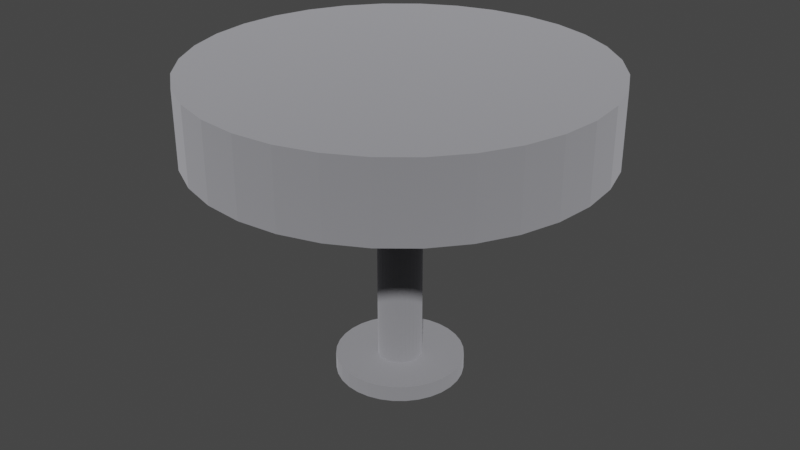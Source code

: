 # Source: Desk.blend  (saved by Blender 3.6.11; exported with 4.5.12 LTS)
import bpy
from mathutils import Matrix  # noqa: F401  (used for matrix-valued properties, if any)

bpy.ops.wm.read_factory_settings(use_empty=True)
scene = bpy.context.scene
scene.name = 'Scene'

# ---- collections
col_collection = bpy.data.collections.new('Collection'); scene.collection.children.link(col_collection)

# ---- materials (node trees are filled in below, after node groups)
mat_x = bpy.data.materials.new('材质')
mat_x.use_transparent_shadow = False

# ---- material node trees
mat_x.use_nodes = True; mat_x.node_tree.nodes.clear()
_N = mat_x.node_tree.nodes; _L = mat_x.node_tree.links
n0 = _N.new('ShaderNodeBsdfPrincipled'); n0.name = '原理化BSDF'; n0.location = (10, 300)
n0.distribution = 'GGX'
n0.subsurface_method = 'RANDOM_WALK_SKIN'
n0.inputs[0].default_value = (0.7447, 0.7456, 0.8, 1.0)
n0.inputs[1].default_value = 1.0
n0.inputs[2].default_value = 1.0
n0.inputs[3].default_value = 1.45
n0.inputs[27].default_value = (0.0, 0.0, 0.0, 1.0)
n0.inputs[28].default_value = 1.0
n1 = _N.new('ShaderNodeOutputMaterial'); n1.name = '材质输出'; n1.location = (300, 300)
_L.new(n0.outputs[0], n1.inputs[0])
n1.is_active_output = True

# ---- world
world_world = bpy.data.worlds.new('World'); scene.world = world_world
world_world.use_nodes = True; world_world.node_tree.nodes.clear()
_N = world_world.node_tree.nodes; _L = world_world.node_tree.links
n0 = _N.new('ShaderNodeOutputWorld'); n0.name = 'World Output'; n0.location = (300, 300)
n1 = _N.new('ShaderNodeBackground'); n1.name = 'Background'; n1.location = (10, 300)
n1.inputs[0].default_value = (0.05088, 0.05088, 0.05088, 1.0)
_L.new(n1.outputs[0], n0.inputs[0])
n0.is_active_output = True
world_world.color = (0.05088, 0.05088, 0.05088)
world_world.use_sun_shadow = False
world_world.sun_shadow_jitter_overblur = 0.0

# ---- meshes
me_x = bpy.data.meshes.new('柱体')
me_x.from_pydata([(0.0, 1.0, -1.0), (0.0, 1.0, 1.0), (0.1951, 0.9808, -1.0), (0.1951, 0.9808, 1.0), (0.3827, 0.9239, -1.0), (0.3827, 0.9239, 1.0), (0.5556, 0.8315, -1.0), (0.5556, 0.8315, 1.0), (0.7071, 0.7071, -1.0), (0.7071, 0.7071, 1.0), (0.8315, 0.5556, -1.0), (0.8315, 0.5556, 1.0), (0.9239, 0.3827, -1.0), (0.9239, 0.3827, 1.0), (0.9808, 0.1951, -1.0), (0.9808, 0.1951, 1.0), (1.0, 0.0, -1.0), (1.0, 0.0, 1.0), (0.9808, -0.1951, -1.0), (0.9808, -0.1951, 1.0), (0.9239, -0.3827, -1.0), (0.9239, -0.3827, 1.0), (0.8315, -0.5556, -1.0), (0.8315, -0.5556, 1.0), (0.7071, -0.7071, -1.0), (0.7071, -0.7071, 1.0), (0.5556, -0.8315, -1.0), (0.5556, -0.8315, 1.0), (0.3827, -0.9239, -1.0), (0.3827, -0.9239, 1.0), (0.1951, -0.9808, -1.0), (0.1951, -0.9808, 1.0), (0.0, -1.0, -1.0), (0.0, -1.0, 1.0), (-0.1951, -0.9808, -1.0), (-0.1951, -0.9808, 1.0), (-0.3827, -0.9239, -1.0), (-0.3827, -0.9239, 1.0), (-0.5556, -0.8315, -1.0), (-0.5556, -0.8315, 1.0), (-0.7071, -0.7071, -1.0), (-0.7071, -0.7071, 1.0), (-0.8315, -0.5556, -1.0), (-0.8315, -0.5556, 1.0), (-0.9239, -0.3827, -1.0), (-0.9239, -0.3827, 1.0), (-0.9808, -0.1951, -1.0), (-0.9808, -0.1951, 1.0), (-1.0, 0.0, -1.0), (-1.0, 0.0, 1.0), (-0.9808, 0.1951, -1.0), (-0.9808, 0.1951, 1.0), (-0.9239, 0.3827, -1.0), (-0.9239, 0.3827, 1.0), (-0.8315, 0.5556, -1.0), (-0.8315, 0.5556, 1.0), (-0.7071, 0.7071, -1.0), (-0.7071, 0.7071, 1.0), (-0.5556, 0.8315, -1.0), (-0.5556, 0.8315, 1.0), (-0.3827, 0.9239, -1.0), (-0.3827, 0.9239, 1.0), (-0.1951, 0.9808, -1.0), (-0.1951, 0.9808, 1.0)], [], [(0, 1, 3, 2), (2, 3, 5, 4), (4, 5, 7, 6), (6, 7, 9, 8), (8, 9, 11, 10), (10, 11, 13, 12), (12, 13, 15, 14), (14, 15, 17, 16), (16, 17, 19, 18), (18, 19, 21, 20), (20, 21, 23, 22), (22, 23, 25, 24), (24, 25, 27, 26), (26, 27, 29, 28), (28, 29, 31, 30), (30, 31, 33, 32), (32, 33, 35, 34), (34, 35, 37, 36), (36, 37, 39, 38), (38, 39, 41, 40), (40, 41, 43, 42), (42, 43, 45, 44), (44, 45, 47, 46), (46, 47, 49, 48), (48, 49, 51, 50), (50, 51, 53, 52), (52, 53, 55, 54), (54, 55, 57, 56), (56, 57, 59, 58), (58, 59, 61, 60), (3, 1, 63, 61, 59, 57, 55, 53, 51, 49, 47, 45, 43, 41, 39, 37, 35, 33, 31, 29, 27, 25, 23, 21, 19, 17, 15, 13, 11, 9, 7, 5), (60, 61, 63, 62), (62, 63, 1, 0), (0, 2, 4, 6, 8, 10, 12, 14, 16, 18, 20, 22, 24, 26, 28, 30, 32, 34, 36, 38, 40, 42, 44, 46, 48, 50, 52, 54, 56, 58, 60, 62)])
_uv = me_x.uv_layers.new(name='UV 贴图')
_uv.uv.foreach_set('vector', [1.0, 0.5, 1.0, 1.0, 0.9688, 1.0, 0.9688, 0.5, 0.9688, 0.5, 0.9688, 1.0, 0.9375, 1.0, 0.9375, 0.5, 0.9375, 0.5, 0.9375, 1.0, 0.9062, 1.0, 0.9062, 0.5, 0.9062, 0.5, 0.9062, 1.0, 0.875, 1.0, 0.875, 0.5, 0.875, 0.5, 0.875, 1.0, 0.8438, 1.0, 0.8438, 0.5, 0.8438, 0.5, 0.8438, 1.0, 0.8125, 1.0, 0.8125, 0.5, 0.8125, 0.5, 0.8125, 1.0, 0.7812, 1.0, 0.7812, 0.5, 0.7812, 0.5, 0.7812, 1.0, 0.75, 1.0, 0.75, 0.5, 0.75, 0.5, 0.75, 1.0, 0.7188, 1.0, 0.7188, 0.5, 0.7188, 0.5, 0.7188, 1.0, 0.6875, 1.0, 0.6875, 0.5, 0.6875, 0.5, 0.6875, 1.0, 0.6562, 1.0, 0.6562, 0.5, 0.6562, 0.5, 0.6562, 1.0, 0.625, 1.0, 0.625, 0.5, 0.625, 0.5, 0.625, 1.0, 0.5938, 1.0, 0.5938, 0.5, 0.5938, 0.5, 0.5938, 1.0, 0.5625, 1.0, 0.5625, 0.5, 0.5625, 0.5, 0.5625, 1.0, 0.5312, 1.0, 0.5312, 0.5, 0.5312, 0.5, 0.5312, 1.0, 0.5, 1.0, 0.5, 0.5, 0.5, 0.5, 0.5, 1.0, 0.4688, 1.0, 0.4688, 0.5, 0.4688, 0.5, 0.4688, 1.0, 0.4375, 1.0, 0.4375, 0.5, 0.4375, 0.5, 0.4375, 1.0, 0.4062, 1.0, 0.4062, 0.5, 0.4062, 0.5, 0.4062, 1.0, 0.375, 1.0, 0.375, 0.5, 0.375, 0.5, 0.375, 1.0, 0.3438, 1.0, 0.3438, 0.5, 0.3438, 0.5, 0.3438, 1.0, 0.3125, 1.0, 0.3125, 0.5, 0.3125, 0.5, 0.3125, 1.0, 0.2812, 1.0, 0.2812, 0.5, 0.2812, 0.5, 0.2812, 1.0, 0.25, 1.0, 0.25, 0.5, 0.25, 0.5, 0.25, 1.0, 0.2188, 1.0, 0.2188, 0.5, 0.2188, 0.5, 0.2188, 1.0, 0.1875, 1.0, 0.1875, 0.5, 0.1875, 0.5, 0.1875, 1.0, 0.1562, 1.0, 0.1562, 0.5, 0.1562, 0.5, 0.1562, 1.0, 0.125, 1.0, 0.125, 0.5, 0.125, 0.5, 0.125, 1.0, 0.09375, 1.0, 0.09375, 0.5, 0.09375, 0.5, 0.09375, 1.0, 0.0625, 1.0, 0.0625, 0.5, 0.2968, 0.4854, 0.25, 0.49, 0.2032, 0.4854, 0.1582, 0.4717, 0.1167, 0.4496, 0.08029, 0.4197, 0.05045, 0.3833, 0.02827, 0.3418, 0.01461, 0.2968, 0.01, 0.25, 0.01461, 0.2032, 0.02827, 0.1582, 0.05045, 0.1167, 0.08029, 0.08029, 0.1167, 0.05045, 0.1582, 0.02827, 0.2032, 0.01461, 0.25, 0.01, 0.2968, 0.01461, 0.3418, 0.02827, 0.3833, 0.05045, 0.4197, 0.08029, 0.4496, 0.1167, 0.4717, 0.1582, 0.4854, 0.2032, 0.49, 0.25, 0.4854, 0.2968, 0.4717, 0.3418, 0.4496, 0.3833, 0.4197, 0.4197, 0.3833, 0.4496, 0.3418, 0.4717, 0.0625, 0.5, 0.0625, 1.0, 0.03125, 1.0, 0.03125, 0.5, 0.03125, 0.5, 0.03125, 1.0, 0.0, 1.0, 0.0, 0.5, 0.75, 0.49, 0.7968, 0.4854, 0.8418, 0.4717, 0.8833, 0.4496, 0.9197, 0.4197, 0.9496, 0.3833, 0.9717, 0.3418, 0.9854, 0.2968, 0.99, 0.25, 0.9854, 0.2032, 0.9717, 0.1582, 0.9496, 0.1167, 0.9197, 0.08029, 0.8833, 0.05045, 0.8418, 0.02827, 0.7968, 0.01461, 0.75, 0.01, 0.7032, 0.01461, 0.6582, 0.02827, 0.6167, 0.05045, 0.5803, 0.08029, 0.5504, 0.1167, 0.5283, 0.1582, 0.5146, 0.2032, 0.51, 0.25, 0.5146, 0.2968, 0.5283, 0.3418, 0.5504, 0.3833, 0.5803, 0.4197, 0.6167, 0.4496, 0.6582, 0.4717, 0.7032, 0.4854])
me_x.materials.append(mat_x)
me_x.update()
me_001 = bpy.data.meshes.new('柱体.001')
me_001.from_pydata([(0.0, 0.11, -0.89), (0.0, 0.11, 0.89), (0.02146, 0.1079, -0.89), (0.02146, 0.1079, 0.89), (0.0421, 0.1016, -0.89), (0.0421, 0.1016, 0.89), (0.06111, 0.09146, -0.89), (0.06111, 0.09146, 0.89), (0.07778, 0.07778, -0.89), (0.07778, 0.07778, 0.89), (0.09146, 0.06111, -0.89), (0.09146, 0.06111, 0.89), (0.1016, 0.0421, -0.89), (0.1016, 0.0421, 0.89), (0.1079, 0.02146, -0.89), (0.1079, 0.02146, 0.89), (0.11, 0.0, -0.89), (0.11, 0.0, 0.89), (0.1079, -0.02146, -0.89), (0.1079, -0.02146, 0.89), (0.1016, -0.0421, -0.89), (0.1016, -0.0421, 0.89), (0.09146, -0.06111, -0.89), (0.09146, -0.06111, 0.89), (0.07778, -0.07778, -0.89), (0.07778, -0.07778, 0.89), (0.06111, -0.09146, -0.89), (0.06111, -0.09146, 0.89), (0.0421, -0.1016, -0.89), (0.0421, -0.1016, 0.89), (0.02146, -0.1079, -0.89), (0.02146, -0.1079, 0.89), (0.0, -0.11, -0.89), (0.0, -0.11, 0.89), (-0.02146, -0.1079, -0.89), (-0.02146, -0.1079, 0.89), (-0.0421, -0.1016, -0.89), (-0.0421, -0.1016, 0.89), (-0.06111, -0.09146, -0.89), (-0.06111, -0.09146, 0.89), (-0.07778, -0.07778, -0.89), (-0.07778, -0.07778, 0.89), (-0.09146, -0.06111, -0.89), (-0.09146, -0.06111, 0.89), (-0.1016, -0.0421, -0.89), (-0.1016, -0.0421, 0.89), (-0.1079, -0.02146, -0.89), (-0.1079, -0.02146, 0.89), (-0.11, 0.0, -0.89), (-0.11, 0.0, 0.89), (-0.1079, 0.02146, -0.89), (-0.1079, 0.02146, 0.89), (-0.1016, 0.0421, -0.89), (-0.1016, 0.0421, 0.89), (-0.09146, 0.06111, -0.89), (-0.09146, 0.06111, 0.89), (-0.07778, 0.07778, -0.89), (-0.07778, 0.07778, 0.89), (-0.06111, 0.09146, -0.89), (-0.06111, 0.09146, 0.89), (-0.0421, 0.1016, -0.89), (-0.0421, 0.1016, 0.89), (-0.02146, 0.1079, -0.89), (-0.02146, 0.1079, 0.89)], [], [(0, 1, 3, 2), (2, 3, 5, 4), (4, 5, 7, 6), (6, 7, 9, 8), (8, 9, 11, 10), (10, 11, 13, 12), (12, 13, 15, 14), (14, 15, 17, 16), (16, 17, 19, 18), (18, 19, 21, 20), (20, 21, 23, 22), (22, 23, 25, 24), (24, 25, 27, 26), (26, 27, 29, 28), (28, 29, 31, 30), (30, 31, 33, 32), (32, 33, 35, 34), (34, 35, 37, 36), (36, 37, 39, 38), (38, 39, 41, 40), (40, 41, 43, 42), (42, 43, 45, 44), (44, 45, 47, 46), (46, 47, 49, 48), (48, 49, 51, 50), (50, 51, 53, 52), (52, 53, 55, 54), (54, 55, 57, 56), (56, 57, 59, 58), (58, 59, 61, 60), (3, 1, 63, 61, 59, 57, 55, 53, 51, 49, 47, 45, 43, 41, 39, 37, 35, 33, 31, 29, 27, 25, 23, 21, 19, 17, 15, 13, 11, 9, 7, 5), (60, 61, 63, 62), (62, 63, 1, 0), (0, 2, 4, 6, 8, 10, 12, 14, 16, 18, 20, 22, 24, 26, 28, 30, 32, 34, 36, 38, 40, 42, 44, 46, 48, 50, 52, 54, 56, 58, 60, 62)])
_uv = me_001.uv_layers.new(name='UV 贴图')
_uv.uv.foreach_set('vector', [1.0, 0.5, 1.0, 1.0, 0.9688, 1.0, 0.9688, 0.5, 0.9688, 0.5, 0.9688, 1.0, 0.9375, 1.0, 0.9375, 0.5, 0.9375, 0.5, 0.9375, 1.0, 0.9062, 1.0, 0.9062, 0.5, 0.9062, 0.5, 0.9062, 1.0, 0.875, 1.0, 0.875, 0.5, 0.875, 0.5, 0.875, 1.0, 0.8438, 1.0, 0.8438, 0.5, 0.8438, 0.5, 0.8438, 1.0, 0.8125, 1.0, 0.8125, 0.5, 0.8125, 0.5, 0.8125, 1.0, 0.7812, 1.0, 0.7812, 0.5, 0.7812, 0.5, 0.7812, 1.0, 0.75, 1.0, 0.75, 0.5, 0.75, 0.5, 0.75, 1.0, 0.7188, 1.0, 0.7188, 0.5, 0.7188, 0.5, 0.7188, 1.0, 0.6875, 1.0, 0.6875, 0.5, 0.6875, 0.5, 0.6875, 1.0, 0.6562, 1.0, 0.6562, 0.5, 0.6562, 0.5, 0.6562, 1.0, 0.625, 1.0, 0.625, 0.5, 0.625, 0.5, 0.625, 1.0, 0.5938, 1.0, 0.5938, 0.5, 0.5938, 0.5, 0.5938, 1.0, 0.5625, 1.0, 0.5625, 0.5, 0.5625, 0.5, 0.5625, 1.0, 0.5312, 1.0, 0.5312, 0.5, 0.5312, 0.5, 0.5312, 1.0, 0.5, 1.0, 0.5, 0.5, 0.5, 0.5, 0.5, 1.0, 0.4688, 1.0, 0.4688, 0.5, 0.4688, 0.5, 0.4688, 1.0, 0.4375, 1.0, 0.4375, 0.5, 0.4375, 0.5, 0.4375, 1.0, 0.4062, 1.0, 0.4062, 0.5, 0.4062, 0.5, 0.4062, 1.0, 0.375, 1.0, 0.375, 0.5, 0.375, 0.5, 0.375, 1.0, 0.3438, 1.0, 0.3438, 0.5, 0.3438, 0.5, 0.3438, 1.0, 0.3125, 1.0, 0.3125, 0.5, 0.3125, 0.5, 0.3125, 1.0, 0.2812, 1.0, 0.2812, 0.5, 0.2812, 0.5, 0.2812, 1.0, 0.25, 1.0, 0.25, 0.5, 0.25, 0.5, 0.25, 1.0, 0.2188, 1.0, 0.2188, 0.5, 0.2188, 0.5, 0.2188, 1.0, 0.1875, 1.0, 0.1875, 0.5, 0.1875, 0.5, 0.1875, 1.0, 0.1562, 1.0, 0.1562, 0.5, 0.1562, 0.5, 0.1562, 1.0, 0.125, 1.0, 0.125, 0.5, 0.125, 0.5, 0.125, 1.0, 0.09375, 1.0, 0.09375, 0.5, 0.09375, 0.5, 0.09375, 1.0, 0.0625, 1.0, 0.0625, 0.5, 0.2968, 0.4854, 0.25, 0.49, 0.2032, 0.4854, 0.1582, 0.4717, 0.1167, 0.4496, 0.08029, 0.4197, 0.05045, 0.3833, 0.02827, 0.3418, 0.01461, 0.2968, 0.01, 0.25, 0.01461, 0.2032, 0.02827, 0.1582, 0.05045, 0.1167, 0.08029, 0.08029, 0.1167, 0.05045, 0.1582, 0.02827, 0.2032, 0.01461, 0.25, 0.01, 0.2968, 0.01461, 0.3418, 0.02827, 0.3833, 0.05045, 0.4197, 0.08029, 0.4496, 0.1167, 0.4717, 0.1582, 0.4854, 0.2032, 0.49, 0.25, 0.4854, 0.2968, 0.4717, 0.3418, 0.4496, 0.3833, 0.4197, 0.4197, 0.3833, 0.4496, 0.3418, 0.4717, 0.0625, 0.5, 0.0625, 1.0, 0.03125, 1.0, 0.03125, 0.5, 0.03125, 0.5, 0.03125, 1.0, 0.0, 1.0, 0.0, 0.5, 0.75, 0.49, 0.7968, 0.4854, 0.8418, 0.4717, 0.8833, 0.4496, 0.9197, 0.4197, 0.9496, 0.3833, 0.9717, 0.3418, 0.9854, 0.2968, 0.99, 0.25, 0.9854, 0.2032, 0.9717, 0.1582, 0.9496, 0.1167, 0.9197, 0.08029, 0.8833, 0.05045, 0.8418, 0.02827, 0.7968, 0.01461, 0.75, 0.01, 0.7032, 0.01461, 0.6582, 0.02827, 0.6167, 0.05045, 0.5803, 0.08029, 0.5504, 0.1167, 0.5283, 0.1582, 0.5146, 0.2032, 0.51, 0.25, 0.5146, 0.2968, 0.5283, 0.3418, 0.5504, 0.3833, 0.5803, 0.4197, 0.6167, 0.4496, 0.6582, 0.4717, 0.7032, 0.4854])
me_001.materials.append(mat_x)
me_001.update()
me_002 = bpy.data.meshes.new('柱体.002')
me_002.from_pydata([(0.0, 0.18, -0.14), (0.0, 0.18, 0.14), (0.03512, 0.1765, -0.14), (0.03512, 0.1765, 0.14), (0.06888, 0.1663, -0.14), (0.06888, 0.1663, 0.14), (0.1, 0.1497, -0.14), (0.1, 0.1497, 0.14), (0.1273, 0.1273, -0.14), (0.1273, 0.1273, 0.14), (0.1497, 0.1, -0.14), (0.1497, 0.1, 0.14), (0.1663, 0.06888, -0.14), (0.1663, 0.06888, 0.14), (0.1765, 0.03512, -0.14), (0.1765, 0.03512, 0.14), (0.18, 0.0, -0.14), (0.18, 0.0, 0.14), (0.1765, -0.03512, -0.14), (0.1765, -0.03512, 0.14), (0.1663, -0.06888, -0.14), (0.1663, -0.06888, 0.14), (0.1497, -0.1, -0.14), (0.1497, -0.1, 0.14), (0.1273, -0.1273, -0.14), (0.1273, -0.1273, 0.14), (0.1, -0.1497, -0.14), (0.1, -0.1497, 0.14), (0.06888, -0.1663, -0.14), (0.06888, -0.1663, 0.14), (0.03512, -0.1765, -0.14), (0.03512, -0.1765, 0.14), (0.0, -0.18, -0.14), (0.0, -0.18, 0.14), (-0.03512, -0.1765, -0.14), (-0.03512, -0.1765, 0.14), (-0.06888, -0.1663, -0.14), (-0.06888, -0.1663, 0.14), (-0.1, -0.1497, -0.14), (-0.1, -0.1497, 0.14), (-0.1273, -0.1273, -0.14), (-0.1273, -0.1273, 0.14), (-0.1497, -0.1, -0.14), (-0.1497, -0.1, 0.14), (-0.1663, -0.06888, -0.14), (-0.1663, -0.06888, 0.14), (-0.1765, -0.03512, -0.14), (-0.1765, -0.03512, 0.14), (-0.18, 0.0, -0.14), (-0.18, 0.0, 0.14), (-0.1765, 0.03512, -0.14), (-0.1765, 0.03512, 0.14), (-0.1663, 0.06888, -0.14), (-0.1663, 0.06888, 0.14), (-0.1497, 0.1, -0.14), (-0.1497, 0.1, 0.14), (-0.1273, 0.1273, -0.14), (-0.1273, 0.1273, 0.14), (-0.1, 0.1497, -0.14), (-0.1, 0.1497, 0.14), (-0.06888, 0.1663, -0.14), (-0.06888, 0.1663, 0.14), (-0.03512, 0.1765, -0.14), (-0.03512, 0.1765, 0.14)], [], [(0, 1, 3, 2), (2, 3, 5, 4), (4, 5, 7, 6), (6, 7, 9, 8), (8, 9, 11, 10), (10, 11, 13, 12), (12, 13, 15, 14), (14, 15, 17, 16), (16, 17, 19, 18), (18, 19, 21, 20), (20, 21, 23, 22), (22, 23, 25, 24), (24, 25, 27, 26), (26, 27, 29, 28), (28, 29, 31, 30), (30, 31, 33, 32), (32, 33, 35, 34), (34, 35, 37, 36), (36, 37, 39, 38), (38, 39, 41, 40), (40, 41, 43, 42), (42, 43, 45, 44), (44, 45, 47, 46), (46, 47, 49, 48), (48, 49, 51, 50), (50, 51, 53, 52), (52, 53, 55, 54), (54, 55, 57, 56), (56, 57, 59, 58), (58, 59, 61, 60), (3, 1, 63, 61, 59, 57, 55, 53, 51, 49, 47, 45, 43, 41, 39, 37, 35, 33, 31, 29, 27, 25, 23, 21, 19, 17, 15, 13, 11, 9, 7, 5), (60, 61, 63, 62), (62, 63, 1, 0), (0, 2, 4, 6, 8, 10, 12, 14, 16, 18, 20, 22, 24, 26, 28, 30, 32, 34, 36, 38, 40, 42, 44, 46, 48, 50, 52, 54, 56, 58, 60, 62)])
_uv = me_002.uv_layers.new(name='UV 贴图')
_uv.uv.foreach_set('vector', [1.0, 0.5, 1.0, 1.0, 0.9688, 1.0, 0.9688, 0.5, 0.9688, 0.5, 0.9688, 1.0, 0.9375, 1.0, 0.9375, 0.5, 0.9375, 0.5, 0.9375, 1.0, 0.9062, 1.0, 0.9062, 0.5, 0.9062, 0.5, 0.9062, 1.0, 0.875, 1.0, 0.875, 0.5, 0.875, 0.5, 0.875, 1.0, 0.8438, 1.0, 0.8438, 0.5, 0.8438, 0.5, 0.8438, 1.0, 0.8125, 1.0, 0.8125, 0.5, 0.8125, 0.5, 0.8125, 1.0, 0.7812, 1.0, 0.7812, 0.5, 0.7812, 0.5, 0.7812, 1.0, 0.75, 1.0, 0.75, 0.5, 0.75, 0.5, 0.75, 1.0, 0.7188, 1.0, 0.7188, 0.5, 0.7188, 0.5, 0.7188, 1.0, 0.6875, 1.0, 0.6875, 0.5, 0.6875, 0.5, 0.6875, 1.0, 0.6562, 1.0, 0.6562, 0.5, 0.6562, 0.5, 0.6562, 1.0, 0.625, 1.0, 0.625, 0.5, 0.625, 0.5, 0.625, 1.0, 0.5938, 1.0, 0.5938, 0.5, 0.5938, 0.5, 0.5938, 1.0, 0.5625, 1.0, 0.5625, 0.5, 0.5625, 0.5, 0.5625, 1.0, 0.5312, 1.0, 0.5312, 0.5, 0.5312, 0.5, 0.5312, 1.0, 0.5, 1.0, 0.5, 0.5, 0.5, 0.5, 0.5, 1.0, 0.4688, 1.0, 0.4688, 0.5, 0.4688, 0.5, 0.4688, 1.0, 0.4375, 1.0, 0.4375, 0.5, 0.4375, 0.5, 0.4375, 1.0, 0.4062, 1.0, 0.4062, 0.5, 0.4062, 0.5, 0.4062, 1.0, 0.375, 1.0, 0.375, 0.5, 0.375, 0.5, 0.375, 1.0, 0.3438, 1.0, 0.3438, 0.5, 0.3438, 0.5, 0.3438, 1.0, 0.3125, 1.0, 0.3125, 0.5, 0.3125, 0.5, 0.3125, 1.0, 0.2812, 1.0, 0.2812, 0.5, 0.2812, 0.5, 0.2812, 1.0, 0.25, 1.0, 0.25, 0.5, 0.25, 0.5, 0.25, 1.0, 0.2188, 1.0, 0.2188, 0.5, 0.2188, 0.5, 0.2188, 1.0, 0.1875, 1.0, 0.1875, 0.5, 0.1875, 0.5, 0.1875, 1.0, 0.1562, 1.0, 0.1562, 0.5, 0.1562, 0.5, 0.1562, 1.0, 0.125, 1.0, 0.125, 0.5, 0.125, 0.5, 0.125, 1.0, 0.09375, 1.0, 0.09375, 0.5, 0.09375, 0.5, 0.09375, 1.0, 0.0625, 1.0, 0.0625, 0.5, 0.2968, 0.4854, 0.25, 0.49, 0.2032, 0.4854, 0.1582, 0.4717, 0.1167, 0.4496, 0.08029, 0.4197, 0.05045, 0.3833, 0.02827, 0.3418, 0.01461, 0.2968, 0.01, 0.25, 0.01461, 0.2032, 0.02827, 0.1582, 0.05045, 0.1167, 0.08029, 0.08029, 0.1167, 0.05045, 0.1582, 0.02827, 0.2032, 0.01461, 0.25, 0.01, 0.2968, 0.01461, 0.3418, 0.02827, 0.3833, 0.05045, 0.4197, 0.08029, 0.4496, 0.1167, 0.4717, 0.1582, 0.4854, 0.2032, 0.49, 0.25, 0.4854, 0.2968, 0.4717, 0.3418, 0.4496, 0.3833, 0.4197, 0.4197, 0.3833, 0.4496, 0.3418, 0.4717, 0.0625, 0.5, 0.0625, 1.0, 0.03125, 1.0, 0.03125, 0.5, 0.03125, 0.5, 0.03125, 1.0, 0.0, 1.0, 0.0, 0.5, 0.75, 0.49, 0.7968, 0.4854, 0.8418, 0.4717, 0.8833, 0.4496, 0.9197, 0.4197, 0.9496, 0.3833, 0.9717, 0.3418, 0.9854, 0.2968, 0.99, 0.25, 0.9854, 0.2032, 0.9717, 0.1582, 0.9496, 0.1167, 0.9197, 0.08029, 0.8833, 0.05045, 0.8418, 0.02827, 0.7968, 0.01461, 0.75, 0.01, 0.7032, 0.01461, 0.6582, 0.02827, 0.6167, 0.05045, 0.5803, 0.08029, 0.5504, 0.1167, 0.5283, 0.1582, 0.5146, 0.2032, 0.51, 0.25, 0.5146, 0.2968, 0.5283, 0.3418, 0.5504, 0.3833, 0.5803, 0.4197, 0.6167, 0.4496, 0.6582, 0.4717, 0.7032, 0.4854])
me_002.materials.append(mat_x)
me_002.update()
me_003 = bpy.data.meshes.new('柱体.003')
me_003.from_pydata([(0.0, 0.32, -0.04), (0.0, 0.32, 0.04), (0.06243, 0.3139, -0.04), (0.06243, 0.3139, 0.04), (0.1225, 0.2956, -0.04), (0.1225, 0.2956, 0.04), (0.1778, 0.2661, -0.04), (0.1778, 0.2661, 0.04), (0.2263, 0.2263, -0.04), (0.2263, 0.2263, 0.04), (0.2661, 0.1778, -0.04), (0.2661, 0.1778, 0.04), (0.2956, 0.1225, -0.04), (0.2956, 0.1225, 0.04), (0.3139, 0.06243, -0.04), (0.3139, 0.06243, 0.04), (0.32, 0.0, -0.04), (0.32, 0.0, 0.04), (0.3139, -0.06243, -0.04), (0.3139, -0.06243, 0.04), (0.2956, -0.1225, -0.04), (0.2956, -0.1225, 0.04), (0.2661, -0.1778, -0.04), (0.2661, -0.1778, 0.04), (0.2263, -0.2263, -0.04), (0.2263, -0.2263, 0.04), (0.1778, -0.2661, -0.04), (0.1778, -0.2661, 0.04), (0.1225, -0.2956, -0.04), (0.1225, -0.2956, 0.04), (0.06243, -0.3139, -0.04), (0.06243, -0.3139, 0.04), (0.0, -0.32, -0.04), (0.0, -0.32, 0.04), (-0.06243, -0.3139, -0.04), (-0.06243, -0.3139, 0.04), (-0.1225, -0.2956, -0.04), (-0.1225, -0.2956, 0.04), (-0.1778, -0.2661, -0.04), (-0.1778, -0.2661, 0.04), (-0.2263, -0.2263, -0.04), (-0.2263, -0.2263, 0.04), (-0.2661, -0.1778, -0.04), (-0.2661, -0.1778, 0.04), (-0.2956, -0.1225, -0.04), (-0.2956, -0.1225, 0.04), (-0.3139, -0.06243, -0.04), (-0.3139, -0.06243, 0.04), (-0.32, 0.0, -0.04), (-0.32, 0.0, 0.04), (-0.3139, 0.06243, -0.04), (-0.3139, 0.06243, 0.04), (-0.2956, 0.1225, -0.04), (-0.2956, 0.1225, 0.04), (-0.2661, 0.1778, -0.04), (-0.2661, 0.1778, 0.04), (-0.2263, 0.2263, -0.04), (-0.2263, 0.2263, 0.04), (-0.1778, 0.2661, -0.04), (-0.1778, 0.2661, 0.04), (-0.1225, 0.2956, -0.04), (-0.1225, 0.2956, 0.04), (-0.06243, 0.3139, -0.04), (-0.06243, 0.3139, 0.04)], [], [(0, 1, 3, 2), (2, 3, 5, 4), (4, 5, 7, 6), (6, 7, 9, 8), (8, 9, 11, 10), (10, 11, 13, 12), (12, 13, 15, 14), (14, 15, 17, 16), (16, 17, 19, 18), (18, 19, 21, 20), (20, 21, 23, 22), (22, 23, 25, 24), (24, 25, 27, 26), (26, 27, 29, 28), (28, 29, 31, 30), (30, 31, 33, 32), (32, 33, 35, 34), (34, 35, 37, 36), (36, 37, 39, 38), (38, 39, 41, 40), (40, 41, 43, 42), (42, 43, 45, 44), (44, 45, 47, 46), (46, 47, 49, 48), (48, 49, 51, 50), (50, 51, 53, 52), (52, 53, 55, 54), (54, 55, 57, 56), (56, 57, 59, 58), (58, 59, 61, 60), (3, 1, 63, 61, 59, 57, 55, 53, 51, 49, 47, 45, 43, 41, 39, 37, 35, 33, 31, 29, 27, 25, 23, 21, 19, 17, 15, 13, 11, 9, 7, 5), (60, 61, 63, 62), (62, 63, 1, 0), (0, 2, 4, 6, 8, 10, 12, 14, 16, 18, 20, 22, 24, 26, 28, 30, 32, 34, 36, 38, 40, 42, 44, 46, 48, 50, 52, 54, 56, 58, 60, 62)])
_uv = me_003.uv_layers.new(name='UV 贴图')
_uv.uv.foreach_set('vector', [1.0, 0.5, 1.0, 1.0, 0.9688, 1.0, 0.9688, 0.5, 0.9688, 0.5, 0.9688, 1.0, 0.9375, 1.0, 0.9375, 0.5, 0.9375, 0.5, 0.9375, 1.0, 0.9062, 1.0, 0.9062, 0.5, 0.9062, 0.5, 0.9062, 1.0, 0.875, 1.0, 0.875, 0.5, 0.875, 0.5, 0.875, 1.0, 0.8438, 1.0, 0.8438, 0.5, 0.8438, 0.5, 0.8438, 1.0, 0.8125, 1.0, 0.8125, 0.5, 0.8125, 0.5, 0.8125, 1.0, 0.7812, 1.0, 0.7812, 0.5, 0.7812, 0.5, 0.7812, 1.0, 0.75, 1.0, 0.75, 0.5, 0.75, 0.5, 0.75, 1.0, 0.7188, 1.0, 0.7188, 0.5, 0.7188, 0.5, 0.7188, 1.0, 0.6875, 1.0, 0.6875, 0.5, 0.6875, 0.5, 0.6875, 1.0, 0.6562, 1.0, 0.6562, 0.5, 0.6562, 0.5, 0.6562, 1.0, 0.625, 1.0, 0.625, 0.5, 0.625, 0.5, 0.625, 1.0, 0.5938, 1.0, 0.5938, 0.5, 0.5938, 0.5, 0.5938, 1.0, 0.5625, 1.0, 0.5625, 0.5, 0.5625, 0.5, 0.5625, 1.0, 0.5312, 1.0, 0.5312, 0.5, 0.5312, 0.5, 0.5312, 1.0, 0.5, 1.0, 0.5, 0.5, 0.5, 0.5, 0.5, 1.0, 0.4688, 1.0, 0.4688, 0.5, 0.4688, 0.5, 0.4688, 1.0, 0.4375, 1.0, 0.4375, 0.5, 0.4375, 0.5, 0.4375, 1.0, 0.4062, 1.0, 0.4062, 0.5, 0.4062, 0.5, 0.4062, 1.0, 0.375, 1.0, 0.375, 0.5, 0.375, 0.5, 0.375, 1.0, 0.3438, 1.0, 0.3438, 0.5, 0.3438, 0.5, 0.3438, 1.0, 0.3125, 1.0, 0.3125, 0.5, 0.3125, 0.5, 0.3125, 1.0, 0.2812, 1.0, 0.2812, 0.5, 0.2812, 0.5, 0.2812, 1.0, 0.25, 1.0, 0.25, 0.5, 0.25, 0.5, 0.25, 1.0, 0.2188, 1.0, 0.2188, 0.5, 0.2188, 0.5, 0.2188, 1.0, 0.1875, 1.0, 0.1875, 0.5, 0.1875, 0.5, 0.1875, 1.0, 0.1562, 1.0, 0.1562, 0.5, 0.1562, 0.5, 0.1562, 1.0, 0.125, 1.0, 0.125, 0.5, 0.125, 0.5, 0.125, 1.0, 0.09375, 1.0, 0.09375, 0.5, 0.09375, 0.5, 0.09375, 1.0, 0.0625, 1.0, 0.0625, 0.5, 0.2968, 0.4854, 0.25, 0.49, 0.2032, 0.4854, 0.1582, 0.4717, 0.1167, 0.4496, 0.08029, 0.4197, 0.05045, 0.3833, 0.02827, 0.3418, 0.01461, 0.2968, 0.01, 0.25, 0.01461, 0.2032, 0.02827, 0.1582, 0.05045, 0.1167, 0.08029, 0.08029, 0.1167, 0.05045, 0.1582, 0.02827, 0.2032, 0.01461, 0.25, 0.01, 0.2968, 0.01461, 0.3418, 0.02827, 0.3833, 0.05045, 0.4197, 0.08029, 0.4496, 0.1167, 0.4717, 0.1582, 0.4854, 0.2032, 0.49, 0.25, 0.4854, 0.2968, 0.4717, 0.3418, 0.4496, 0.3833, 0.4197, 0.4197, 0.3833, 0.4496, 0.3418, 0.4717, 0.0625, 0.5, 0.0625, 1.0, 0.03125, 1.0, 0.03125, 0.5, 0.03125, 0.5, 0.03125, 1.0, 0.0, 1.0, 0.0, 0.5, 0.75, 0.49, 0.7968, 0.4854, 0.8418, 0.4717, 0.8833, 0.4496, 0.9197, 0.4197, 0.9496, 0.3833, 0.9717, 0.3418, 0.9854, 0.2968, 0.99, 0.25, 0.9854, 0.2032, 0.9717, 0.1582, 0.9496, 0.1167, 0.9197, 0.08029, 0.8833, 0.05045, 0.8418, 0.02827, 0.7968, 0.01461, 0.75, 0.01, 0.7032, 0.01461, 0.6582, 0.02827, 0.6167, 0.05045, 0.5803, 0.08029, 0.5504, 0.1167, 0.5283, 0.1582, 0.5146, 0.2032, 0.51, 0.25, 0.5146, 0.2968, 0.5283, 0.3418, 0.5504, 0.3833, 0.5803, 0.4197, 0.6167, 0.4496, 0.6582, 0.4717, 0.7032, 0.4854])
me_003.materials.append(mat_x)
me_003.update()

# ---- objects
ob_x = bpy.data.objects.new('柱体', me_x)
ob_001 = bpy.data.objects.new('柱体.001', me_001)
ob_002 = bpy.data.objects.new('柱体.002', me_002)
ob_003 = bpy.data.objects.new('柱体.003', me_003)

# ---- transforms, parenting, visibility, modifiers, constraints
ob_x.location = (0.0, 0.0, 0.0)
ob_x.scale = (1.0, 1.0, 0.1871)
ob_001.location = (0.0, 0.0, -0.7518)
ob_001.scale = (1.0, 1.0, -0.6649)
ob_002.location = (0.0, 0.0, -0.1071)
ob_003.location = (0.0, 0.0, -1.342)

# ---- collection membership
col_collection.objects.link(ob_x)
col_collection.objects.link(ob_001)
col_collection.objects.link(ob_002)
col_collection.objects.link(ob_003)

# ---- scene / render settings (as saved in the file)
scene.frame_start = 1; scene.frame_end = 250; scene.frame_set(1)
scene.render.engine = 'BLENDER_EEVEE_NEXT'
scene.cycles.sampling_pattern = 'TABULATED_SOBOL'
scene.view_settings.view_transform = 'Filmic'
bpy.context.view_layer.update()

# ---- added for rendering (the .blend has no active camera and no usable light): camera, sun
cam_auto = bpy.data.cameras.new('AutoCamera')
cam_auto.lens = 50.0
cam_auto.sensor_width = 36.0
cam_auto.clip_end = 1000.0
ob_auto_camera = bpy.data.objects.new('AutoCamera', cam_auto)
scene.collection.objects.link(ob_auto_camera)
ob_auto_camera.location = (2.99263, -3.59115, 1.79666)
ob_auto_camera.rotation_euler = (1.09748, -7.21219e-08, 0.694738)
scene.camera = ob_auto_camera
light_auto_sun = bpy.data.lights.new('AutoSun', 'SUN')
light_auto_sun.energy = 3.0
light_auto_sun.angle = 0.0523599
ob_auto_sun = bpy.data.objects.new('AutoSun', light_auto_sun)
scene.collection.objects.link(ob_auto_sun)
ob_auto_sun.rotation_euler = (0.872665, 0.174533, 0.523599)
bpy.context.view_layer.update()
